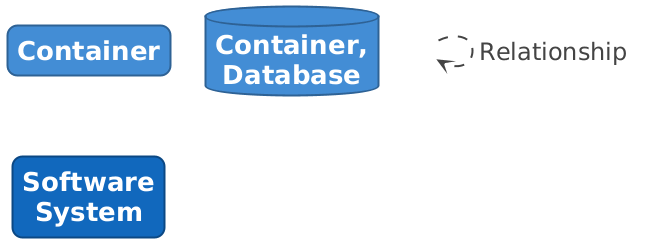

The diagram above was rendered by PlantUML. Its source (embedded in the PNG):
@startuml

set separator none
hide stereotype

<style>
  root {
    BackgroundColor: #ffffff;
    FontColor: #444444;
  }
  // Element,Container
  .Element-RWxlbWVudCxDb250YWluZXI= {
    BackgroundColor: #438dd5;
    LineColor: #2e6295;
    LineStyle: 0;
    LineThickness: 2;
    RoundCorner: 20;
    FontColor: #ffffff;
    FontSize: 24;
    HorizontalAlignment: center;
    Shadowing: 0;
    MaximumWidth: 200;
  }
  // Element,Container,Database
  .Element-RWxlbWVudCxDb250YWluZXIsRGF0YWJhc2U= {
    BackgroundColor: #438dd5;
    LineColor: #2e6295;
    LineStyle: 0;
    LineThickness: 2;
    FontColor: #ffffff;
    FontSize: 24;
    HorizontalAlignment: center;
    Shadowing: 0;
    MaximumWidth: 200;
  }
  // Element,Software System
  .Element-RWxlbWVudCxTb2Z0d2FyZSBTeXN0ZW0= {
    BackgroundColor: #1168bd;
    LineColor: #0b4884;
    LineStyle: 0;
    LineThickness: 2;
    RoundCorner: 20;
    FontColor: #ffffff;
    FontSize: 24;
    HorizontalAlignment: center;
    Shadowing: 0;
    MaximumWidth: 200;
  }
  // Relationship
  .Relationship-UmVsYXRpb25zaGlw {
    LineThickness: 2;
    LineStyle: 10-10;
    LineColor: #444444;
    FontColor: #444444;
    FontSize: 24;
    MaximumWidth: 200;
  }
  // Cart
  .Boundary-Q2FydA== {
    BackgroundColor: #ffffff;
    LineColor: #0b4884;
    LineStyle: 0;
    LineThickness: 2;
    FontColor: #1168bd;
    FontSize: 24;
    HorizontalAlignment: center;
    Shadowing: 0;
  }
  // transparent element for relationships in legend
  .Element-Transparent {
    BackgroundColor: transparent;
    LineColor: transparent;
    FontColor: transparent;
  }
</style>

rectangle "==Container" <<Element-RWxlbWVudCxDb250YWluZXI=>>

database "==Container, Database" <<Element-RWxlbWVudCxDb250YWluZXIsRGF0YWJhc2U=>>

rectangle "==Software System" <<Element-RWxlbWVudCxTb2Z0d2FyZSBTeXN0ZW0=>>

rectangle "." <<.Element-Transparent>> as 1
1 --> 1 <<Relationship-UmVsYXRpb25zaGlw>> : "Relationship"

@enduml